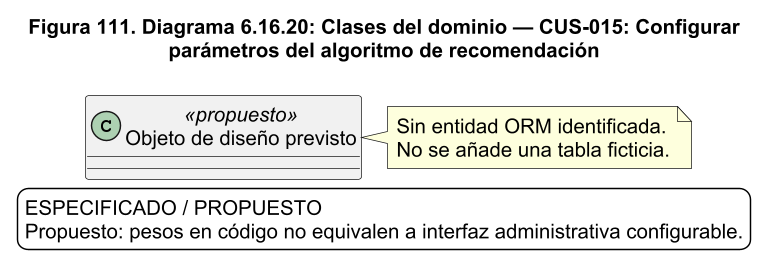

The diagram above was rendered by PlantUML. Its source (embedded in the PNG):
@startuml
!pragma layout smetana
skinparam backgroundColor white
skinparam shadowing false
skinparam defaultFontName Arial
skinparam defaultFontSize 14
skinparam ArrowColor #1C2A59
skinparam packageStyle rectangle
skinparam wrapWidth 220
skinparam maxMessageSize 260
skinparam dpi 140
title Figura 111. Diagrama 6.16.20: Clases del dominio — CUS-015: Configurar\nparámetros del algoritmo de recomendación
class "Objeto de diseño previsto" as previsto <<propuesto>>
note right of previsto
Sin entidad ORM identificada.
No se añade una tabla ficticia.
end note
legend bottom
ESPECIFICADO / PROPUESTO
Propuesto: pesos en código no equivalen a interfaz administrativa configurable.
endlegend

@enduml